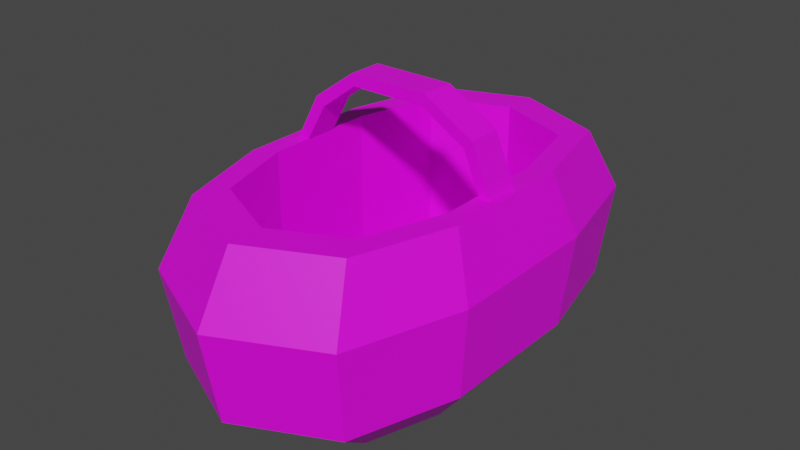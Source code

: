 # Source: Basket.blend  (saved by Blender 2.82.7; exported with 4.5.12 LTS)
import bpy
from mathutils import Matrix  # noqa: F401  (used for matrix-valued properties, if any)

bpy.ops.wm.read_factory_settings(use_empty=True)
scene = bpy.context.scene
scene.name = 'Scene'

# ---- collections
col_collection = bpy.data.collections.new('Collection'); scene.collection.children.link(col_collection)

# ---- images (referenced by path relative to the original .blend; pixels are not part of the script)
import os
ASSET_DIR = os.environ.get("B2B_ASSET_DIR", "")  # directory of the original .blend (textures are referenced by path, not embedded)
HERE = os.path.dirname(os.path.abspath(__file__))  # packed textures are extracted next to this script under _unpacked/

def load_image(name, relpath, width, height, colorspace="sRGB"):
    """Load a texture the original file referenced (path relative to the .blend, or extracted next to this script)."""
    p = next((c for c in (os.path.join(HERE, relpath), os.path.join(ASSET_DIR, relpath)) if relpath and os.path.exists(c)), "")
    if p:
        img = bpy.data.images.load(p, check_existing=True)
        img.name = name
    else:  # same state as the original file: an image datablock whose file is absent (Cycles renders it pink)
        img = bpy.data.images.new(name, width, height)
        img.source = "FILE"
        img.filepath = "//" + (relpath or name)
    img.colorspace_settings.name = colorspace
    return img
img_colorpalette_png = load_image('ColorPalette.png', 'ColorPalette.png', 1024, 1024, 'sRGB')

# ---- materials (node trees are filled in below, after node groups)
mat_colorpalette = bpy.data.materials.new('ColorPalette')
mat_colorpalette.use_transparent_shadow = False

# ---- material node trees
mat_colorpalette.use_nodes = True; mat_colorpalette.node_tree.nodes.clear()
_N = mat_colorpalette.node_tree.nodes; _L = mat_colorpalette.node_tree.links
n0 = _N.new('ShaderNodeOutputMaterial'); n0.name = 'Material Output'; n0.location = (300, 300)
n1 = _N.new('ShaderNodeBsdfPrincipled'); n1.name = 'Principled BSDF'; n1.location = (10, 300)
n1.distribution = 'GGX'
n1.subsurface_method = 'BURLEY'
n1.inputs[3].default_value = 1.45
n1.inputs[27].default_value = (0.0, 0.0, 0.0, 1.0)
n1.inputs[28].default_value = 1.0
n2 = _N.new('ShaderNodeTexImage'); n2.name = 'Image Texture'; n2.location = (-280, 280)
n2.image = img_colorpalette_png
_L.new(n1.outputs[0], n0.inputs[0])
_L.new(n2.outputs[0], n1.inputs[0])
n0.is_active_output = True

# ---- world
world_world = bpy.data.worlds.new('World'); scene.world = world_world
world_world.use_nodes = True; world_world.node_tree.nodes.clear()
_N = world_world.node_tree.nodes; _L = world_world.node_tree.links
n0 = _N.new('ShaderNodeOutputWorld'); n0.name = 'World Output'; n0.location = (300, 300)
n1 = _N.new('ShaderNodeBackground'); n1.name = 'Background'; n1.location = (10, 300)
n1.inputs[0].default_value = (0.05088, 0.05088, 0.05088, 1.0)
_L.new(n1.outputs[0], n0.inputs[0])
n0.is_active_output = True
world_world.color = (0.05088, 0.05088, 0.05088)
world_world.use_sun_shadow = False
world_world.sun_shadow_jitter_overblur = 0.0

# ---- meshes
me_cube_026 = bpy.data.meshes.new('Cube.026')
me_cube_026.from_pydata([(-0.5712, -0.6144, -1.343), (-0.7507, -0.809, 0.6573), (-0.5977, 0.6263, -1.343), (-0.7856, 0.824, 0.6573), (0.5509, -0.6106, -1.343), (0.7262, -0.804, 0.6573), (0.6039, 0.6187, -1.343), (0.796, 0.8141, 0.6573), (-0.00352, 0.7582, -1.343), (-0.00352, 0.9976, 0.6573), (-0.00352, -0.7613, -1.343), (-0.00352, -1.002, 0.6573), (-0.7633, 0.2517, -1.343), (-0.7633, -0.2548, -1.343), (-1.004, -0.3358, 0.6573), (-1.004, 0.3309, 0.6573), (0.7562, -0.2548, -1.343), (0.7562, 0.2517, -1.343), (0.9965, 0.3309, 0.6573), (0.9965, -0.3358, 0.6573), (-0.00352, 0.3309, -1.343), (-0.00352, -0.3358, -1.343), (-0.6234, -0.6709, 0.6573), (-0.6523, 0.6837, 0.6573), (0.6019, -0.6668, 0.6573), (0.6597, 0.6755, 0.6573), (-0.00352, 0.8278, 0.6573), (-0.00352, -0.8314, 0.6573), (-0.8331, -0.2784, 0.6573), (-0.8331, 0.2747, 0.6573), (0.8261, 0.2747, 0.6573), (0.8261, -0.2784, 0.6573), (-0.6234, -0.6709, -1.17), (-0.6523, 0.6837, -1.17), (0.6019, -0.6668, -1.17), (0.6597, 0.6755, -1.17), (-0.00352, 0.8278, -1.17), (-0.00352, -0.8314, -1.17), (-0.8331, -0.2784, -1.17), (-0.8331, 0.2747, -1.17), (0.8261, 0.2747, -1.17), (0.8261, -0.2784, -1.17), (-0.8273, -0.8921, -0.859), (-0.8658, 0.9084, -0.859), (0.878, 0.8974, -0.859), (0.8011, -0.8866, -0.859), (-0.00352, -1.105, -0.859), (-0.00352, 1.1, -0.859), (1.099, 0.3647, -0.859), (1.099, -0.3703, -0.859), (-1.106, -0.3703, -0.859), (-1.106, 0.3647, -0.859), (-0.8881, -0.9579, 0.04243), (-0.9294, 0.9753, 0.04243), (0.943, 0.9636, 0.04243), (0.8604, -0.9521, 0.04243), (-0.00352, -1.187, 0.04243), (-0.00352, 1.181, 0.04243), (1.18, 0.3916, 0.04243), (1.18, -0.3977, 0.04243), (-1.187, -0.3977, 0.04243), (-1.187, 0.3916, 0.04243), (-0.9417, -0.08539, 0.6332), (0.9498, -0.08539, 0.6425), (-0.9417, 0.08054, 0.6332), (0.9498, 0.08054, 0.6425), (-0.841, -0.08539, 0.6327), (0.8491, -0.08539, 0.6461), (-0.841, 0.08054, 0.6327), (0.8491, 0.08054, 0.6461), (-0.7191, -0.08539, 1.1), (-0.348, -0.08539, 1.402), (0.3421, -0.08539, 1.402), (0.7703, -0.08539, 1.12), (0.7703, 0.08054, 1.12), (0.3421, 0.08054, 1.402), (-0.348, 0.08054, 1.402), (-0.7191, 0.08054, 1.1), (0.7017, 0.08054, 1.037), (0.3188, 0.08054, 1.291), (-0.327, 0.08054, 1.291), (-0.6459, 0.08054, 1.022), (0.7017, -0.08539, 1.037), (0.3188, -0.08539, 1.291), (-0.327, -0.08539, 1.291), (-0.6459, -0.08539, 1.022)], [], [(61, 15, 3, 53), (57, 9, 7, 54), (59, 19, 5, 55), (56, 11, 1, 52), (21, 16, 4, 10), (13, 21, 10, 0), (55, 5, 11, 56), (53, 3, 9, 57), (2, 8, 20, 12), (12, 20, 21, 13), (8, 6, 17, 20), (20, 17, 16, 21), (54, 7, 18, 58), (58, 18, 19, 59), (52, 1, 14, 60), (60, 14, 15, 61), (9, 3, 23, 26), (14, 1, 22, 28), (1, 11, 27, 22), (5, 19, 31, 24), (18, 7, 25, 30), (11, 5, 24, 27), (15, 14, 28, 29), (7, 9, 26, 25), (3, 15, 29, 23), (19, 18, 30, 31), (22, 27, 37, 32), (23, 29, 39, 33), (29, 28, 38, 39), (26, 23, 33, 36), (25, 26, 36, 35), (30, 25, 35, 40), (27, 24, 34, 37), (24, 31, 41, 34), (31, 30, 40, 41), (28, 22, 32, 38), (39, 38, 32, 37, 34, 41, 40, 35, 36, 33), (13, 50, 51, 12), (0, 42, 50, 13), (17, 48, 49, 16), (6, 44, 48, 17), (2, 43, 47, 8), (4, 45, 46, 10), (10, 46, 42, 0), (16, 49, 45, 4), (8, 47, 44, 6), (12, 51, 43, 2), (50, 60, 61, 51), (42, 52, 60, 50), (48, 58, 59, 49), (44, 54, 58, 48), (43, 53, 57, 47), (45, 55, 56, 46), (46, 56, 52, 42), (49, 59, 55, 45), (47, 57, 54, 44), (51, 61, 53, 43), (73, 63, 65, 74), (74, 65, 69, 78), (78, 69, 67, 82), (82, 67, 63, 73), (64, 68, 66, 62), (69, 65, 63, 67), (66, 85, 70, 62), (85, 84, 71, 70), (84, 83, 72, 71), (83, 82, 73, 72), (68, 81, 85, 66), (81, 80, 84, 85), (80, 79, 83, 84), (79, 78, 82, 83), (64, 77, 81, 68), (77, 76, 80, 81), (76, 75, 79, 80), (75, 74, 78, 79), (62, 70, 77, 64), (70, 71, 76, 77), (71, 72, 75, 76), (72, 73, 74, 75)])
_uv = me_cube_026.uv_layers.new(name='UVMap')
_uv.uv.foreach_set('vector', [0.449, 0.5594, 0.4469, 0.5594, 0.4469, 0.5575, 0.449, 0.5575, 0.449, 0.5546, 0.4469, 0.5546, 0.4469, 0.5517, 0.449, 0.5517, 0.449, 0.5478, 0.4469, 0.5478, 0.4469, 0.5459, 0.449, 0.5459, 0.449, 0.543, 0.4469, 0.543, 0.4469, 0.5401, 0.449, 0.5401, 0.4166, 0.5614, 0.4257, 0.5614, 0.4257, 0.5675, 0.4166, 0.5675, 0.4074, 0.5614, 0.4166, 0.5614, 0.4166, 0.5675, 0.4074, 0.5675, 0.449, 0.5459, 0.4469, 0.5459, 0.4469, 0.543, 0.449, 0.543, 0.449, 0.5575, 0.4469, 0.5575, 0.4469, 0.5546, 0.449, 0.5546, 0.4074, 0.5492, 0.4166, 0.5492, 0.4166, 0.5553, 0.4074, 0.5553, 0.4074, 0.5553, 0.4166, 0.5553, 0.4166, 0.5614, 0.4074, 0.5614, 0.4166, 0.5492, 0.4257, 0.5492, 0.4257, 0.5553, 0.4166, 0.5553, 0.4166, 0.5553, 0.4257, 0.5553, 0.4257, 0.5614, 0.4166, 0.5614, 0.449, 0.5517, 0.4469, 0.5517, 0.4469, 0.5497, 0.449, 0.5497, 0.449, 0.5497, 0.4469, 0.5497, 0.4469, 0.5478, 0.449, 0.5478, 0.449, 0.5633, 0.4469, 0.5633, 0.4469, 0.5613, 0.449, 0.5613, 0.449, 0.5613, 0.4469, 0.5613, 0.4469, 0.5594, 0.449, 0.5594, 0.4469, 0.5546, 0.4469, 0.5575, 0.4469, 0.5575, 0.4469, 0.5546, 0.4469, 0.5613, 0.4469, 0.5633, 0.4469, 0.5633, 0.4469, 0.5613, 0.4469, 0.5401, 0.4469, 0.543, 0.4469, 0.543, 0.4469, 0.5401, 0.4469, 0.5459, 0.4469, 0.5478, 0.4469, 0.5478, 0.4469, 0.5459, 0.4469, 0.5497, 0.4469, 0.5517, 0.4469, 0.5517, 0.4469, 0.5497, 0.4469, 0.543, 0.4469, 0.5459, 0.4469, 0.5459, 0.4469, 0.543, 0.4469, 0.5594, 0.4469, 0.5613, 0.4469, 0.5613, 0.4469, 0.5594, 0.4469, 0.5517, 0.4469, 0.5546, 0.4469, 0.5546, 0.4469, 0.5517, 0.4469, 0.5575, 0.4469, 0.5594, 0.4469, 0.5594, 0.4469, 0.5575, 0.4469, 0.5478, 0.4469, 0.5497, 0.4469, 0.5497, 0.4469, 0.5478, 0.4257, 0.804, 0.4257, 0.8012, 0.4257, 0.8012, 0.4257, 0.804, 0.4257, 0.7873, 0.4257, 0.7854, 0.4257, 0.7854, 0.4257, 0.7873, 0.4257, 0.7854, 0.4257, 0.7836, 0.4257, 0.7836, 0.4257, 0.7854, 0.4257, 0.7901, 0.4257, 0.7873, 0.4257, 0.7873, 0.4257, 0.7901, 0.4257, 0.7928, 0.4257, 0.7901, 0.4257, 0.7901, 0.4257, 0.7928, 0.4257, 0.7947, 0.4257, 0.7928, 0.4257, 0.7928, 0.4257, 0.7947, 0.4257, 0.8012, 0.4257, 0.7984, 0.4257, 0.7984, 0.4257, 0.8012, 0.4257, 0.7984, 0.4257, 0.7965, 0.4257, 0.7965, 0.4257, 0.7984, 0.4257, 0.7965, 0.4257, 0.7947, 0.4257, 0.7947, 0.4257, 0.7965, 0.4257, 0.7836, 0.4257, 0.7817, 0.4257, 0.7817, 0.4257, 0.7836, 0.4257, 0.7854, 0.4257, 0.7836, 0.4257, 0.7817, 0.4257, 0.8012, 0.4257, 0.7984, 0.4257, 0.7965, 0.4257, 0.7947, 0.4257, 0.7928, 0.4257, 0.7901, 0.4257, 0.7873, 0.4257, 0.5188, 0.4299, 0.5188, 0.4299, 0.5249, 0.4257, 0.5249, 0.4257, 0.5127, 0.4299, 0.5127, 0.4299, 0.5188, 0.4257, 0.5188, 0.4257, 0.5553, 0.4299, 0.5553, 0.4299, 0.5614, 0.4257, 0.5614, 0.4257, 0.5492, 0.4299, 0.5492, 0.4299, 0.5553, 0.4257, 0.5553, 0.4257, 0.5309, 0.4299, 0.5309, 0.4299, 0.5401, 0.4257, 0.5401, 0.4257, 0.5675, 0.4299, 0.5675, 0.4299, 0.5766, 0.4257, 0.5766, 0.4257, 0.5766, 0.4299, 0.5766, 0.4299, 0.5858, 0.4257, 0.5858, 0.4257, 0.5614, 0.4299, 0.5614, 0.4299, 0.5675, 0.4257, 0.5675, 0.4257, 0.5401, 0.4299, 0.5401, 0.4299, 0.5492, 0.4257, 0.5492, 0.4257, 0.5249, 0.4299, 0.5249, 0.4299, 0.5309, 0.4257, 0.5309, 0.4162, 0.4179, 0.4193, 0.4179, 0.4193, 0.4205, 0.4162, 0.4205, 0.4162, 0.4152, 0.4193, 0.4152, 0.4193, 0.4179, 0.4162, 0.4179, 0.4162, 0.4337, 0.4193, 0.4337, 0.4193, 0.4364, 0.4162, 0.4364, 0.4162, 0.4311, 0.4193, 0.4311, 0.4193, 0.4337, 0.4162, 0.4337, 0.4162, 0.4232, 0.4193, 0.4232, 0.4193, 0.4271, 0.4162, 0.4271, 0.4162, 0.439, 0.4193, 0.439, 0.4193, 0.443, 0.4162, 0.443, 0.4162, 0.443, 0.4193, 0.443, 0.4193, 0.447, 0.4162, 0.447, 0.4162, 0.4364, 0.4193, 0.4364, 0.4193, 0.439, 0.4162, 0.439, 0.4162, 0.4271, 0.4193, 0.4271, 0.4193, 0.4311, 0.4162, 0.4311, 0.4162, 0.4205, 0.4193, 0.4205, 0.4193, 0.4232, 0.4162, 0.4232, 0.4126, 0.5608, 0.4134, 0.5608, 0.4134, 0.5648, 0.4126, 0.5648, 0.4126, 0.5648, 0.4134, 0.5648, 0.4134, 0.5689, 0.4126, 0.5689, 0.4126, 0.5689, 0.4134, 0.5689, 0.4134, 0.573, 0.4126, 0.573, 0.4126, 0.573, 0.4134, 0.573, 0.4134, 0.577, 0.4126, 0.577, 0.4053, 0.5689, 0.4094, 0.5689, 0.4094, 0.573, 0.4053, 0.573, 0.4134, 0.5689, 0.4175, 0.5689, 0.4175, 0.573, 0.4134, 0.573, 0.4094, 0.573, 0.4102, 0.573, 0.4102, 0.577, 0.4094, 0.577, 0.4102, 0.573, 0.411, 0.573, 0.411, 0.577, 0.4102, 0.577, 0.411, 0.573, 0.4118, 0.573, 0.4118, 0.577, 0.411, 0.577, 0.4118, 0.573, 0.4126, 0.573, 0.4126, 0.577, 0.4118, 0.577, 0.4094, 0.5689, 0.4102, 0.5689, 0.4102, 0.573, 0.4094, 0.573, 0.4102, 0.5689, 0.411, 0.5689, 0.411, 0.573, 0.4102, 0.573, 0.411, 0.5689, 0.4118, 0.5689, 0.4118, 0.573, 0.411, 0.573, 0.4118, 0.5689, 0.4126, 0.5689, 0.4126, 0.573, 0.4118, 0.573, 0.4094, 0.5648, 0.4102, 0.5648, 0.4102, 0.5689, 0.4094, 0.5689, 0.4102, 0.5648, 0.411, 0.5648, 0.411, 0.5689, 0.4102, 0.5689, 0.411, 0.5648, 0.4118, 0.5648, 0.4118, 0.5689, 0.411, 0.5689, 0.4118, 0.5648, 0.4126, 0.5648, 0.4126, 0.5689, 0.4118, 0.5689, 0.4094, 0.5608, 0.4102, 0.5608, 0.4102, 0.5648, 0.4094, 0.5648, 0.4102, 0.5608, 0.411, 0.5608, 0.411, 0.5648, 0.4102, 0.5648, 0.411, 0.5608, 0.4118, 0.5608, 0.4118, 0.5648, 0.411, 0.5648, 0.4118, 0.5608, 0.4126, 0.5608, 0.4126, 0.5648, 0.4118, 0.5648])
me_cube_026.materials.append(mat_colorpalette)
me_cube_026.use_remesh_fix_poles = True
me_cube_026.use_remesh_preserve_attributes = False
me_cube_026.use_mirror_vertex_groups = False
me_cube_026.update()

# ---- objects
ob_basket = bpy.data.objects.new('Basket', me_cube_026)

# ---- transforms, parenting, visibility, modifiers, constraints
ob_basket.location = (0.0004547, 0.0005501, 0.03912)
ob_basket.scale = (0.1292, 0.2271, 0.1141)
ob_basket.lineart.crease_threshold = 0.0

# ---- collection membership
col_collection.objects.link(ob_basket)

# ---- scene / render settings (as saved in the file)
scene.frame_start = 1; scene.frame_end = 250; scene.frame_set(1)
scene.render.engine = 'BLENDER_EEVEE_NEXT'
scene.cycles.use_denoising = False
scene.cycles.samples = 128
scene.cycles.sampling_pattern = 'TABULATED_SOBOL'
scene.cycles.use_adaptive_sampling = False
scene.cycles.use_light_tree = False
scene.view_settings.view_transform = 'Filmic'
bpy.context.view_layer.update()

# ---- added for rendering (the .blend has no active camera and no usable light): camera, sun
cam_auto = bpy.data.cameras.new('AutoCamera')
cam_auto.lens = 50.0
cam_auto.sensor_width = 36.0
cam_auto.clip_end = 1000.0
ob_auto_camera = bpy.data.objects.new('AutoCamera', cam_auto)
scene.collection.objects.link(ob_auto_camera)
ob_auto_camera.location = (0.641608, -0.770074, 0.555813)
ob_auto_camera.rotation_euler = (1.09748, -7.21219e-08, 0.694738)
scene.camera = ob_auto_camera
light_auto_sun = bpy.data.lights.new('AutoSun', 'SUN')
light_auto_sun.energy = 3.0
light_auto_sun.angle = 0.0523599
ob_auto_sun = bpy.data.objects.new('AutoSun', light_auto_sun)
scene.collection.objects.link(ob_auto_sun)
ob_auto_sun.rotation_euler = (0.872665, 0.174533, 0.523599)
bpy.context.view_layer.update()
